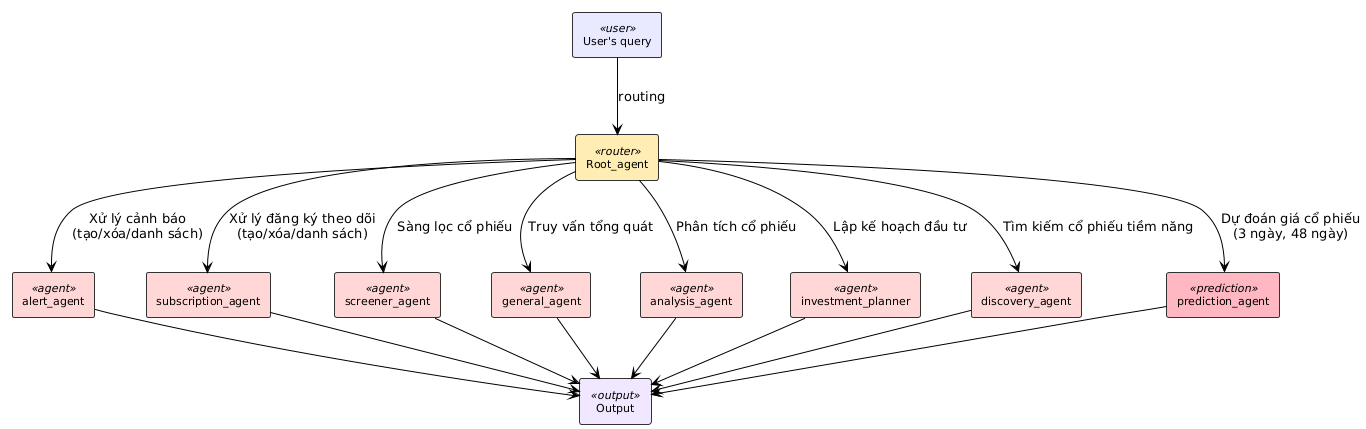

The diagram above was rendered by PlantUML. Its source (embedded in the PNG):
@startuml
!pragma charset UTF-8

!theme plain
skinparam backgroundColor #FFFFFF
skinparam shadowing false
skinparam defaultFontName "Times New Roman"


skinparam rectangle {
    BackgroundColor<<user>> #E8E8FF
    BackgroundColor<<router>> #FFECB3
    BackgroundColor<<agent>> #FFD6D6
    BackgroundColor<<prediction>> #FFB6C1
    BackgroundColor<<output>> #F0E6FF
    BorderColor #333333
    FontSize 11
}

rectangle "User's query" as query <<user>>
rectangle "Root_agent" as root <<router>>
rectangle "Output" as output <<output>>

rectangle "alert_agent" as alert <<agent>>
rectangle "subscription_agent" as subscription <<agent>>
rectangle "screener_agent" as screener <<agent>>
rectangle "general_agent" as general <<agent>>
rectangle "analysis_agent" as analysis <<agent>>
rectangle "investment_planner" as investment <<agent>>
rectangle "discovery_agent" as discovery <<agent>>
rectangle "prediction_agent" as prediction <<prediction>>

query --> root : "routing"

root --> alert : "Xử lý cảnh báo\n(tạo/xóa/danh sách)"
root --> subscription : "Xử lý đăng ký theo dõi\n(tạo/xóa/danh sách)"
root --> screener : "Sàng lọc cổ phiếu"
root --> general : "Truy vấn tổng quát"
root --> analysis : "Phân tích cổ phiếu"
root --> investment : "Lập kế hoạch đầu tư"
root --> discovery : "Tìm kiếm cổ phiếu tiềm năng"
root --> prediction : "Dự đoán giá cổ phiếu\n(3 ngày, 48 ngày)"

alert --> output
subscription --> output
screener --> output
general --> output
analysis --> output
investment --> output
discovery --> output
prediction --> output
@enduml